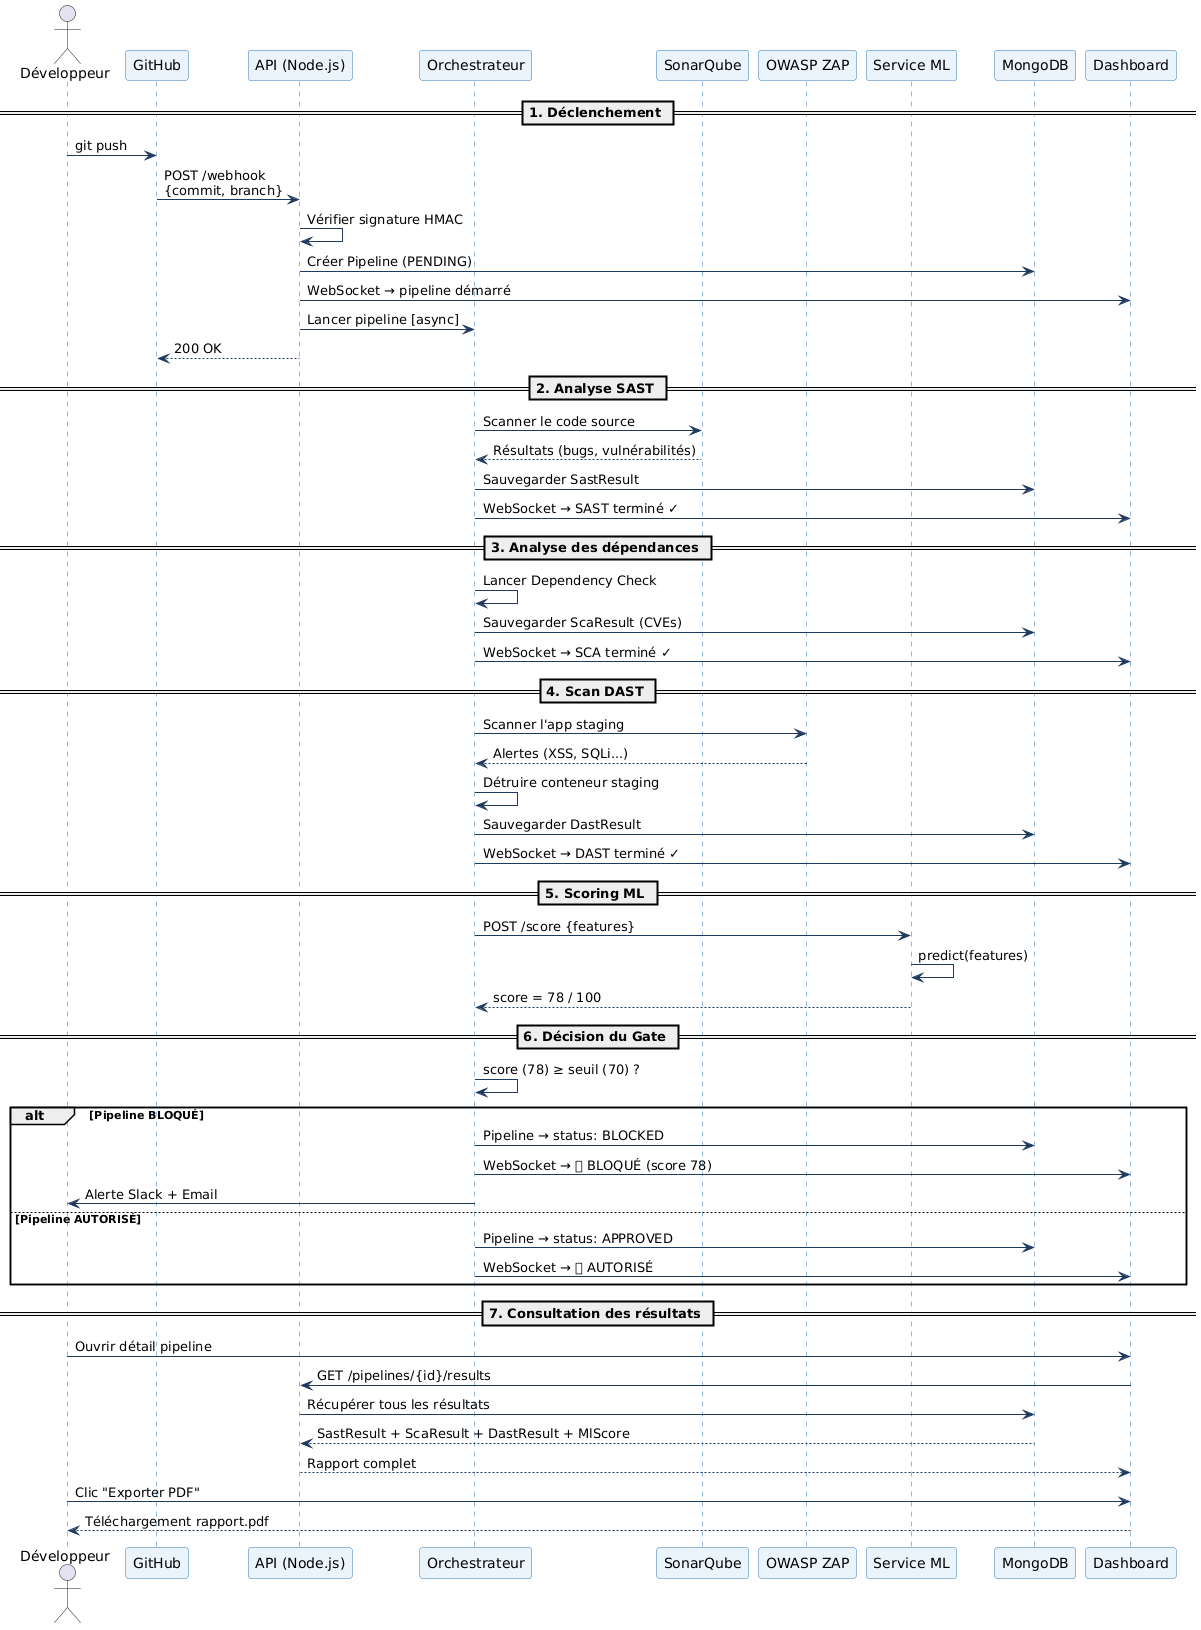

The diagram above was rendered by PlantUML. Its source (embedded in the PNG):
@startuml
skinparam sequence {
  ParticipantBackgroundColor #EBF3FB
  ParticipantBorderColor #2E75B6
  ArrowColor #1E3A5F
  NoteBackgroundColor #FFFDE7
  NoteBorderColor #E07000
  LifeLineBorderColor #2E75B6
}

actor       Développeur as DEV
participant GitHub      as GH
participant "API (Node.js)" as API
participant "Orchestrateur" as ORCH
participant SonarQube   as SQ
participant "OWASP ZAP" as ZAP
participant "Service ML" as ML
participant MongoDB     as DB
participant Dashboard   as UI

== 1. Déclenchement ==
DEV -> GH  : git push
GH  -> API : POST /webhook\n{commit, branch}
API -> API : Vérifier signature HMAC
API -> DB  : Créer Pipeline (PENDING)
API -> UI  : WebSocket → pipeline démarré
API -> ORCH : Lancer pipeline [async]
API --> GH : 200 OK

== 2. Analyse SAST ==
ORCH -> SQ : Scanner le code source
SQ --> ORCH : Résultats (bugs, vulnérabilités)
ORCH -> DB : Sauvegarder SastResult
ORCH -> UI : WebSocket → SAST terminé ✓

== 3. Analyse des dépendances ==
ORCH -> ORCH : Lancer Dependency Check
ORCH -> DB   : Sauvegarder ScaResult (CVEs)
ORCH -> UI   : WebSocket → SCA terminé ✓

== 4. Scan DAST ==
ORCH -> ZAP : Scanner l'app staging
ZAP --> ORCH : Alertes (XSS, SQLi...)
ORCH -> ORCH : Détruire conteneur staging
ORCH -> DB   : Sauvegarder DastResult
ORCH -> UI   : WebSocket → DAST terminé ✓

== 5. Scoring ML ==
ORCH -> ML  : POST /score {features}
ML  -> ML   : predict(features)
ML --> ORCH : score = 78 / 100

== 6. Décision du Gate ==
ORCH -> ORCH : score (78) ≥ seuil (70) ?

alt Pipeline BLOQUÉ
  ORCH -> DB : Pipeline → status: BLOCKED
  ORCH -> UI : WebSocket → 🔴 BLOQUÉ (score 78)
  ORCH -> DEV : Alerte Slack + Email
else Pipeline AUTORISÉ
  ORCH -> DB : Pipeline → status: APPROVED
  ORCH -> UI : WebSocket → 🟢 AUTORISÉ
end

== 7. Consultation des résultats ==
DEV -> UI  : Ouvrir détail pipeline
UI  -> API : GET /pipelines/{id}/results
API -> DB  : Récupérer tous les résultats
DB --> API : SastResult + ScaResult + DastResult + MlScore
API --> UI : Rapport complet

DEV -> UI  : Clic "Exporter PDF"
UI --> DEV : Téléchargement rapport.pdf
@enduml